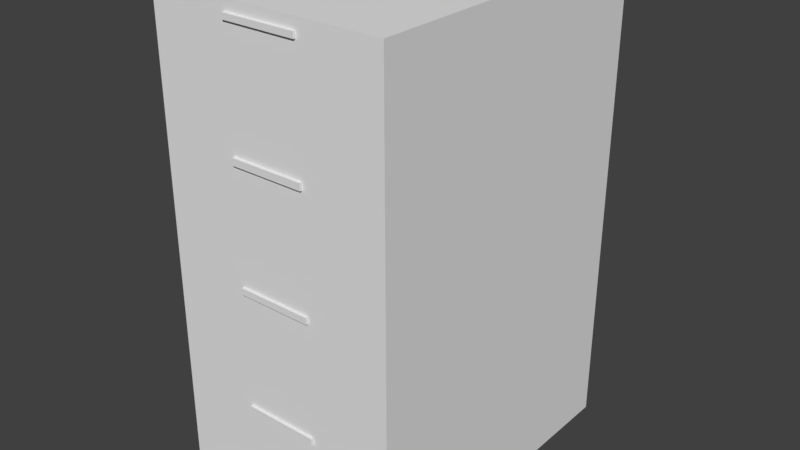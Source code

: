 # Source: Cabinet.blend  (saved by Blender 2.78.0; exported with 4.5.12 LTS)
import bpy
from mathutils import Matrix  # noqa: F401  (used for matrix-valued properties, if any)

bpy.ops.wm.read_factory_settings(use_empty=True)
scene = bpy.context.scene
scene.name = 'Scene'

# ---- collections
col_collection_1 = bpy.data.collections.new('Collection 1'); scene.collection.children.link(col_collection_1)

# ---- materials (node trees are filled in below, after node groups)
mat_cabinet_frame = bpy.data.materials.new('Cabinet_Frame')
mat_cabinet_frame.alpha_threshold = 0.0
mat_cabinet_frame.roughness = 0.5
mat_cabinet_frame.line_color = (0.0, 0.0, 0.0, 1.0)
mat_cabinet_drawer = bpy.data.materials.new('Cabinet_drawer')
mat_cabinet_drawer.alpha_threshold = 0.0
mat_cabinet_drawer.roughness = 0.5
mat_cabinet_handle = bpy.data.materials.new('Cabinet_Handle')
mat_cabinet_handle.alpha_threshold = 0.0
mat_cabinet_handle.roughness = 0.5

# ---- material node trees
mat_cabinet_drawer.use_nodes = True; mat_cabinet_drawer.node_tree.nodes.clear()
_N = mat_cabinet_drawer.node_tree.nodes; _L = mat_cabinet_drawer.node_tree.links
n0 = _N.new('ShaderNodeOutputMaterial'); n0.name = 'Material Output'; n0.location = (300, 300)
n1 = _N.new('ShaderNodeBsdfDiffuse'); n1.name = 'Diffuse BSDF'; n1.location = (10, 300)
_L.new(n1.outputs[0], n0.inputs[0])
n0.is_active_output = True
mat_cabinet_handle.use_nodes = True; mat_cabinet_handle.node_tree.nodes.clear()
_N = mat_cabinet_handle.node_tree.nodes; _L = mat_cabinet_handle.node_tree.links
n0 = _N.new('ShaderNodeOutputMaterial'); n0.name = 'Material Output'; n0.location = (300, 300)
n1 = _N.new('ShaderNodeBsdfDiffuse'); n1.name = 'Diffuse BSDF'; n1.location = (10, 300)
_L.new(n1.outputs[0], n0.inputs[0])
n0.is_active_output = True

# ---- world
world_world = bpy.data.worlds.new('World'); scene.world = world_world
world_world.color = (0.05088, 0.05088, 0.05088)
world_world.use_sun_shadow = False
world_world.sun_shadow_jitter_overblur = 0.0
world_world.cycles.sampling_method = 'MANUAL'

# ---- meshes
me_cube = bpy.data.meshes.new('Cube')
me_cube.from_pydata([(0.5081, 0.6745, -0.3744), (0.5081, -0.6783, -0.3744), (-0.4933, -0.6783, -0.3744), (-0.4933, 0.6745, -0.3744), (0.5081, 0.6745, 1.638), (0.5081, -0.6783, 1.638), (-0.4933, -0.6783, 1.638), (-0.4933, 0.6745, 1.638), (0.5081, 0.6745, 0.1287), (0.5081, 0.6745, 0.6319), (0.5081, 0.6745, 1.135), (0.5081, -0.6783, 0.1287), (0.5081, -0.6783, 0.6319), (0.5081, -0.6783, 1.135), (-0.4933, -0.6783, 0.1287), (-0.4933, -0.6783, 0.6319), (-0.4933, -0.6783, 1.135), (-0.4933, 0.6745, 0.1287), (-0.4933, 0.6745, 0.6319), (-0.4933, 0.6745, 1.135), (0.4762, 0.6745, -0.3744), (-0.4614, 0.6745, -0.3744), (0.4762, -0.6783, -0.3744), (-0.4614, -0.6783, -0.3744), (0.4762, 0.6745, 1.638), (-0.4614, 0.6745, 1.638), (0.4762, -0.6783, 1.638), (-0.4614, -0.6783, 1.638), (0.4762, 0.6745, 1.135), (-0.4614, 0.6745, 1.135), (0.4762, 0.6745, 0.6319), (-0.4614, 0.6745, 0.6319), (0.4762, 0.6745, 0.1287), (-0.4614, 0.6745, 0.1287), (0.4762, -0.6783, 0.1287), (-0.4614, -0.6783, 0.1287), (0.4762, -0.6783, 0.6319), (-0.4614, -0.6783, 0.6319), (0.4762, -0.6783, 1.135), (-0.4614, -0.6783, 1.135), (0.5081, 0.6745, 1.152), (0.5081, 0.6745, 1.621), (0.5081, -0.6783, 1.152), (0.5081, -0.6783, 1.621), (-0.4933, -0.6783, 1.152), (-0.4933, -0.6783, 1.621), (-0.4933, 0.6745, 1.152), (-0.4933, 0.6745, 1.621), (0.4762, 0.6745, 1.152), (0.4762, 0.6745, 1.621), (-0.4614, 0.6745, 1.152), (-0.4614, 0.6745, 1.621), (0.4762, -0.6783, 1.621), (0.4762, -0.6783, 1.152), (-0.4614, -0.6783, 1.621), (-0.4614, -0.6783, 1.152), (0.5081, 0.6745, 0.6486), (0.5081, 0.6745, 1.118), (0.5081, -0.6783, 0.6486), (0.5081, -0.6783, 1.118), (-0.4933, -0.6783, 0.6486), (-0.4933, -0.6783, 1.118), (-0.4933, 0.6745, 0.6486), (-0.4933, 0.6745, 1.118), (0.4762, -0.6783, 1.118), (0.4762, -0.6783, 0.6486), (-0.4614, -0.6783, 1.118), (-0.4614, -0.6783, 0.6486), (0.4762, 0.6745, 0.6486), (0.4762, 0.6745, 1.118), (-0.4614, 0.6745, 0.6486), (-0.4614, 0.6745, 1.118), (0.5081, 0.6745, 0.1455), (0.5081, 0.6745, 0.6151), (0.5081, -0.6783, 0.1455), (0.5081, -0.6783, 0.6151), (-0.4933, -0.6783, 0.1455), (-0.4933, -0.6783, 0.6151), (-0.4933, 0.6745, 0.1455), (-0.4933, 0.6745, 0.6151), (0.4762, -0.6783, 0.6151), (0.4762, -0.6783, 0.1455), (-0.4614, -0.6783, 0.6151), (-0.4614, -0.6783, 0.1455), (0.4762, 0.6745, 0.1455), (0.4762, 0.6745, 0.6151), (-0.4614, 0.6745, 0.1455), (-0.4614, 0.6745, 0.6151), (0.5081, 0.6745, -0.3576), (0.5081, 0.6745, 0.112), (0.5081, -0.6783, -0.3576), (0.5081, -0.6783, 0.112), (-0.4933, -0.6783, -0.3576), (-0.4933, -0.6783, 0.112), (-0.4933, 0.6745, -0.3576), (-0.4933, 0.6745, 0.112), (0.4762, -0.6783, 0.112), (0.4762, -0.6783, -0.3576), (-0.4614, -0.6783, 0.112), (-0.4614, -0.6783, -0.3576), (0.4762, 0.6745, -0.3576), (0.4762, 0.6745, 0.112), (-0.4614, 0.6745, -0.3576), (-0.4614, 0.6745, 0.112), (0.5081, 0.6745, 1.569), (0.5081, 0.6745, 1.593), (0.5081, -0.6783, 1.569), (0.5081, -0.6783, 1.593), (-0.4933, -0.6783, 1.569), (-0.4933, -0.6783, 1.593), (-0.4933, 0.6745, 1.569), (-0.4933, 0.6745, 1.593), (0.4762, 0.6745, 1.569), (0.4762, 0.6745, 1.593), (-0.4614, 0.6745, 1.569), (-0.4614, 0.6745, 1.593), (0.4762, -0.6783, 1.593), (0.4762, -0.6783, 1.569), (-0.4614, -0.6783, 1.593), (-0.4614, -0.6783, 1.569), (0.1636, 0.6745, -0.3744), (-0.1489, 0.6745, -0.3744), (0.1636, -0.6783, -0.3744), (-0.1489, -0.6783, -0.3744), (0.1636, 0.6745, 1.638), (-0.1489, 0.6745, 1.638), (0.1636, -0.6783, 1.638), (-0.1489, -0.6783, 1.638), (0.1636, 0.6745, 1.135), (-0.1489, 0.6745, 1.135), (0.1636, 0.6745, 0.6319), (-0.1489, 0.6745, 0.6319), (0.1636, 0.6745, 0.1287), (-0.1489, 0.6745, 0.1287), (0.1636, -0.6783, 0.1287), (-0.1489, -0.6783, 0.1287), (0.1636, -0.6783, 0.6319), (-0.1489, -0.6783, 0.6319), (0.1636, -0.6783, 1.135), (-0.1489, -0.6783, 1.135), (0.1636, -0.6783, 1.152), (-0.1489, -0.6783, 1.152), (0.1636, -0.6783, 1.621), (-0.1489, -0.6783, 1.621), (0.1636, 0.6745, 1.621), (-0.1489, 0.6745, 1.621), (0.1636, 0.6745, 1.152), (-0.1489, 0.6745, 1.152), (0.1636, 0.6745, 1.118), (-0.1489, 0.6745, 1.118), (0.1636, 0.6745, 0.6486), (-0.1489, 0.6745, 0.6486), (0.1636, -0.6783, 0.6486), (-0.1489, -0.6783, 0.6486), (0.1636, -0.6783, 1.118), (-0.1489, -0.6783, 1.118), (0.1636, 0.6745, 0.6151), (-0.1489, 0.6745, 0.6151), (0.1636, 0.6745, 0.1455), (-0.1489, 0.6745, 0.1455), (0.1636, -0.6783, 0.1455), (-0.1489, -0.6783, 0.1455), (0.1636, -0.6783, 0.6151), (-0.1489, -0.6783, 0.6151), (0.1636, 0.6745, 0.112), (-0.1489, 0.6745, 0.112), (0.1636, 0.6745, -0.3576), (-0.1489, 0.6745, -0.3576), (0.1636, -0.6783, -0.3576), (-0.1489, -0.6783, -0.3576), (0.1636, -0.6783, 0.112), (-0.1489, -0.6783, 0.112), (0.1636, 0.6745, 1.593), (-0.1489, 0.6745, 1.593), (0.1636, 0.6745, 1.569), (-0.1489, 0.6745, 1.569), (0.1636, -0.6783, 1.569), (-0.1489, -0.6783, 1.569), (0.1636, -0.6783, 1.593), (-0.1489, -0.6783, 1.593), (0.1636, -0.6888, 1.569), (-0.1489, -0.6888, 1.569), (0.1636, -0.6888, 1.593), (-0.1489, -0.6888, 1.593), (0.5081, 0.6745, 1.07), (0.5081, 0.6745, 1.099), (0.5081, -0.6783, 1.07), (0.5081, -0.6783, 1.099), (-0.4933, -0.6783, 1.07), (-0.4933, -0.6783, 1.099), (-0.4933, 0.6745, 1.07), (-0.4933, 0.6745, 1.099), (0.4762, -0.6783, 1.099), (0.4762, -0.6783, 1.07), (-0.4614, -0.6783, 1.099), (-0.4614, -0.6783, 1.07), (0.4762, 0.6745, 1.07), (0.4762, 0.6745, 1.099), (-0.4614, 0.6745, 1.07), (-0.4614, 0.6745, 1.099), (0.1636, -0.6783, 1.099), (0.1636, -0.6783, 1.07), (-0.1489, -0.6783, 1.099), (-0.1489, -0.6783, 1.07), (0.1636, 0.6745, 1.07), (0.1636, 0.6745, 1.099), (-0.1489, 0.6745, 1.07), (-0.1489, 0.6745, 1.099), (0.1636, -0.6893, 1.099), (0.1636, -0.6893, 1.07), (-0.1489, -0.6893, 1.099), (-0.1489, -0.6893, 1.07), (0.5081, 0.6745, 0.5719), (0.5081, 0.6745, 0.5992), (0.5081, -0.6783, 0.5719), (0.5081, -0.6783, 0.5992), (-0.4933, -0.6783, 0.5719), (-0.4933, -0.6783, 0.5992), (-0.4933, 0.6745, 0.5719), (-0.4933, 0.6745, 0.5992), (0.4762, -0.6783, 0.5992), (0.4762, -0.6783, 0.5719), (-0.4614, -0.6783, 0.5992), (-0.4614, -0.6783, 0.5719), (0.4762, 0.6745, 0.5719), (0.4762, 0.6745, 0.5992), (-0.4614, 0.6745, 0.5719), (-0.4614, 0.6745, 0.5992), (0.1636, -0.6783, 0.5992), (0.1636, -0.6783, 0.5719), (-0.1489, -0.6783, 0.5992), (-0.1489, -0.6783, 0.5719), (0.1636, 0.6745, 0.5719), (0.1636, 0.6745, 0.5992), (-0.1489, 0.6745, 0.5719), (-0.1489, 0.6745, 0.5992), (0.1636, -0.6886, 0.5992), (0.1636, -0.6886, 0.5719), (-0.1489, -0.6886, 0.5992), (-0.1489, -0.6886, 0.5719), (0.5081, 0.6745, 0.06131), (0.5081, 0.6745, 0.09238), (0.5081, -0.6783, 0.06131), (0.5081, -0.6783, 0.09238), (-0.4933, -0.6783, 0.06131), (-0.4933, -0.6783, 0.09238), (-0.4933, 0.6745, 0.06131), (-0.4933, 0.6745, 0.09238), (0.4762, -0.6783, 0.09238), (0.4762, -0.6783, 0.06131), (-0.4614, -0.6783, 0.09238), (-0.4614, -0.6783, 0.06131), (0.4762, 0.6745, 0.06131), (0.4762, 0.6745, 0.09238), (-0.4614, 0.6745, 0.06131), (-0.4614, 0.6745, 0.09238), (0.1636, -0.6783, 0.09238), (0.1636, -0.6783, 0.06131), (-0.1489, -0.6783, 0.09238), (-0.1489, -0.6783, 0.06131), (0.1636, 0.6745, 0.06131), (0.1636, 0.6745, 0.09238), (-0.1489, 0.6745, 0.06131), (-0.1489, 0.6745, 0.09238), (0.1636, -0.6894, 0.09238), (0.1636, -0.6894, 0.06131), (-0.1489, -0.6894, 0.09238), (-0.1489, -0.6894, 0.06131)], [], [(21, 23, 2, 3), (25, 7, 6, 27), (41, 4, 5, 43), (54, 27, 6, 45), (45, 6, 7, 47), (102, 21, 3, 94), (50, 29, 19, 46), (70, 31, 18, 62), (86, 33, 17, 78), (93, 14, 17, 95), (77, 15, 18, 79), (61, 16, 19, 63), (98, 35, 14, 93), (82, 37, 15, 77), (66, 39, 16, 61), (89, 8, 11, 91), (73, 9, 12, 75), (57, 10, 13, 59), (59, 13, 38, 64), (155, 139, 39, 66), (75, 12, 36, 80), (163, 137, 37, 82), (91, 11, 34, 96), (171, 135, 35, 98), (72, 8, 32, 84), (159, 133, 33, 86), (56, 9, 30, 68), (151, 131, 31, 70), (40, 10, 28, 48), (147, 129, 29, 50), (88, 0, 20, 100), (167, 121, 21, 102), (43, 5, 26, 52), (143, 127, 27, 54), (4, 24, 26, 5), (125, 25, 27, 127), (0, 1, 22, 20), (121, 123, 23, 21), (139, 141, 55, 39), (179, 143, 54, 118), (13, 42, 53, 38), (107, 43, 52, 116), (125, 145, 51, 25), (175, 147, 50, 114), (4, 41, 49, 24), (104, 40, 48, 112), (25, 51, 47, 7), (114, 50, 46, 110), (16, 44, 46, 19), (109, 45, 47, 111), (39, 55, 44, 16), (118, 54, 45, 109), (10, 40, 42, 13), (105, 41, 43, 107), (129, 149, 71, 29), (206, 151, 70, 198), (10, 57, 69, 28), (184, 56, 68, 196), (137, 153, 67, 37), (202, 155, 66, 194), (12, 58, 65, 36), (187, 59, 64, 192), (9, 56, 58, 12), (185, 57, 59, 187), (37, 67, 60, 15), (194, 66, 61, 189), (15, 60, 62, 18), (189, 61, 63, 191), (29, 71, 63, 19), (198, 70, 62, 190), (131, 157, 87, 31), (234, 159, 86, 226), (9, 73, 85, 30), (212, 72, 84, 224), (135, 161, 83, 35), (230, 163, 82, 222), (11, 74, 81, 34), (215, 75, 80, 220), (8, 72, 74, 11), (213, 73, 75, 215), (35, 83, 76, 14), (222, 82, 77, 217), (14, 76, 78, 17), (217, 77, 79, 219), (31, 87, 79, 18), (226, 86, 78, 218), (133, 165, 103, 33), (262, 167, 102, 254), (8, 89, 101, 32), (240, 88, 100, 252), (123, 169, 99, 23), (258, 171, 98, 250), (1, 90, 97, 22), (243, 91, 96, 248), (0, 88, 90, 1), (241, 89, 91, 243), (23, 99, 92, 2), (250, 98, 93, 245), (2, 92, 94, 3), (245, 93, 95, 247), (33, 103, 95, 17), (254, 102, 94, 246), (40, 104, 106, 42), (104, 105, 107, 106), (55, 119, 108, 44), (119, 118, 109, 108), (44, 108, 110, 46), (108, 109, 111, 110), (51, 115, 111, 47), (115, 114, 110, 111), (41, 105, 113, 49), (105, 104, 112, 113), (145, 173, 115, 51), (173, 175, 114, 115), (42, 106, 117, 53), (106, 107, 116, 117), (141, 177, 119, 55), (177, 179, 118, 119), (117, 116, 178, 176), (178, 179, 183, 182), (53, 117, 176, 140), (140, 176, 177, 141), (113, 112, 174, 172), (172, 174, 175, 173), (49, 113, 172, 144), (144, 172, 173, 145), (248, 96, 170, 256), (256, 170, 171, 258), (22, 97, 168, 122), (122, 168, 169, 123), (252, 100, 166, 260), (260, 166, 167, 262), (32, 101, 164, 132), (132, 164, 165, 133), (220, 80, 162, 228), (228, 162, 163, 230), (34, 81, 160, 134), (134, 160, 161, 135), (224, 84, 158, 232), (232, 158, 159, 234), (30, 85, 156, 130), (130, 156, 157, 131), (192, 64, 154, 200), (200, 154, 155, 202), (36, 65, 152, 136), (136, 152, 153, 137), (196, 68, 150, 204), (204, 150, 151, 206), (28, 69, 148, 128), (128, 148, 149, 129), (112, 48, 146, 174), (174, 146, 147, 175), (24, 49, 144, 124), (124, 144, 145, 125), (116, 52, 142, 178), (178, 142, 143, 179), (38, 53, 140, 138), (138, 140, 141, 139), (20, 22, 122, 120), (120, 122, 123, 121), (24, 124, 126, 26), (124, 125, 127, 126), (52, 26, 126, 142), (142, 126, 127, 143), (100, 20, 120, 166), (166, 120, 121, 167), (48, 28, 128, 146), (146, 128, 129, 147), (68, 30, 130, 150), (150, 130, 131, 151), (84, 32, 132, 158), (158, 132, 133, 159), (96, 34, 134, 170), (170, 134, 135, 171), (80, 36, 136, 162), (162, 136, 137, 163), (64, 38, 138, 154), (154, 138, 139, 155), (180, 182, 183, 181), (177, 176, 180, 181), (176, 178, 182, 180), (179, 177, 181, 183), (148, 205, 207, 149), (205, 204, 206, 207), (69, 197, 205, 148), (197, 196, 204, 205), (152, 201, 203, 153), (202, 203, 211, 210), (65, 193, 201, 152), (193, 192, 200, 201), (71, 199, 191, 63), (199, 198, 190, 191), (60, 188, 190, 62), (188, 189, 191, 190), (67, 195, 188, 60), (195, 194, 189, 188), (56, 184, 186, 58), (184, 185, 187, 186), (58, 186, 193, 65), (186, 187, 192, 193), (153, 203, 195, 67), (203, 202, 194, 195), (57, 185, 197, 69), (185, 184, 196, 197), (149, 207, 199, 71), (207, 206, 198, 199), (209, 208, 210, 211), (201, 200, 208, 209), (203, 201, 209, 211), (200, 202, 210, 208), (156, 233, 235, 157), (233, 232, 234, 235), (85, 225, 233, 156), (225, 224, 232, 233), (160, 229, 231, 161), (228, 230, 238, 236), (81, 221, 229, 160), (221, 220, 228, 229), (87, 227, 219, 79), (227, 226, 218, 219), (76, 216, 218, 78), (216, 217, 219, 218), (83, 223, 216, 76), (223, 222, 217, 216), (72, 212, 214, 74), (212, 213, 215, 214), (74, 214, 221, 81), (214, 215, 220, 221), (161, 231, 223, 83), (231, 230, 222, 223), (73, 213, 225, 85), (213, 212, 224, 225), (157, 235, 227, 87), (235, 234, 226, 227), (237, 236, 238, 239), (230, 231, 239, 238), (229, 228, 236, 237), (231, 229, 237, 239), (164, 261, 263, 165), (261, 260, 262, 263), (101, 253, 261, 164), (253, 252, 260, 261), (168, 257, 259, 169), (257, 256, 264, 265), (97, 249, 257, 168), (249, 248, 256, 257), (103, 255, 247, 95), (255, 254, 246, 247), (92, 244, 246, 94), (244, 245, 247, 246), (99, 251, 244, 92), (251, 250, 245, 244), (88, 240, 242, 90), (240, 241, 243, 242), (90, 242, 249, 97), (242, 243, 248, 249), (169, 259, 251, 99), (259, 258, 250, 251), (89, 241, 253, 101), (241, 240, 252, 253), (165, 263, 255, 103), (263, 262, 254, 255), (265, 264, 266, 267), (259, 257, 265, 267), (256, 258, 266, 264), (258, 259, 267, 266)])
me_cube.polygons.foreach_set('material_index', [0, 0, 0, 0, 0, 0, 0, 0, 0, 0, 0, 0, 0, 0, 0, 0, 0, 0, 0, 0, 0, 0, 0, 0, 0, 0, 0, 0, 0, 0, 0, 0, 0, 0, 0, 0, 0, 0, 0, 1, 0, 0, 0, 0, 0, 0, 0, 0, 0, 0, 0, 0, 0, 0, 0, 0, 0, 0, 0, 1, 0, 0, 0, 0, 0, 0, 0, 0, 0, 0, 0, 0, 0, 0, 0, 1, 0, 0, 0, 0, 0, 0, 0, 0, 0, 0, 0, 0, 0, 0, 0, 1, 0, 0, 0, 0, 0, 0, 0, 0, 0, 0, 0, 0, 0, 0, 0, 0, 0, 0, 0, 0, 0, 0, 0, 0, 1, 1, 1, 2, 1, 1, 0, 0, 0, 0, 1, 1, 0, 0, 0, 0, 0, 0, 1, 1, 0, 0, 0, 0, 0, 0, 1, 1, 0, 0, 0, 0, 0, 0, 0, 0, 0, 0, 1, 1, 0, 0, 0, 0, 0, 0, 0, 0, 0, 0, 0, 0, 0, 0, 0, 0, 0, 0, 0, 0, 0, 0, 2, 2, 2, 2, 0, 0, 0, 0, 1, 2, 1, 1, 0, 0, 0, 0, 0, 0, 0, 0, 0, 0, 1, 1, 0, 0, 0, 0, 2, 2, 2, 2, 0, 0, 0, 0, 1, 2, 1, 1, 0, 0, 0, 0, 0, 0, 0, 0, 0, 0, 1, 1, 0, 0, 0, 0, 2, 2, 2, 2, 0, 0, 0, 0, 1, 2, 1, 1, 0, 0, 0, 0, 0, 0, 0, 0, 0, 0, 1, 1, 0, 0, 0, 0, 2, 2, 2, 2])
_uv = me_cube.uv_layers.new(name='UVMap')
_uv.uv.foreach_set('vector', [0.9914, 0.8361, 0.9914, 0.5, 1.0, 0.5, 1.0, 0.8361, 0.7212, 0.5, 0.7299, 0.5, 0.7299, 0.8361, 0.7212, 0.8361, 0.3649, 0.4958, 0.3649, 0.5, 1.608e-08, 0.5, 1.608e-08, 0.4958, 0.008612, 0.9958, 0.008612, 1.0, 2.412e-08, 1.0, 2.412e-08, 0.9958, 0.3649, 0.004167, 0.3649, 5.923e-08, 0.7299, 0.0, 0.7299, 0.004167, 0.7385, 0.4958, 0.7385, 0.5, 0.7299, 0.5, 0.7299, 0.4958, 0.7385, 0.1208, 0.7385, 0.125, 0.7299, 0.125, 0.7299, 0.1208, 0.7385, 0.2458, 0.7385, 0.25, 0.7299, 0.25, 0.7299, 0.2458, 0.7385, 0.3708, 0.7385, 0.375, 0.7299, 0.375, 0.7299, 0.3708, 0.3649, 0.3792, 0.3649, 0.375, 0.7299, 0.375, 0.7299, 0.3792, 0.3649, 0.2542, 0.3649, 0.25, 0.7299, 0.25, 0.7299, 0.2542, 0.3649, 0.1292, 0.3649, 0.125, 0.7299, 0.125, 0.7299, 0.1292, 0.008612, 0.6208, 0.008612, 0.625, 8.039e-09, 0.625, 8.039e-09, 0.6208, 0.008612, 0.7458, 0.008612, 0.75, 1.608e-08, 0.75, 8.039e-09, 0.7458, 0.008612, 0.8708, 0.008612, 0.875, 8.039e-09, 0.875, 1.608e-08, 0.8708, 0.3649, 0.1208, 0.3649, 0.125, 8.039e-08, 0.125, 8.039e-08, 0.1208, 0.3649, 0.2458, 0.3649, 0.25, 6.431e-08, 0.25, 6.431e-08, 0.2458, 0.3649, 0.3708, 0.3649, 0.375, 0.0, 0.375, 0.0, 0.3708, 0.2701, 0.8708, 0.2701, 0.875, 0.2615, 0.875, 0.2615, 0.8708, 0.09292, 0.8708, 0.09292, 0.875, 0.008612, 0.875, 0.008612, 0.8708, 0.2701, 0.7458, 0.2701, 0.75, 0.2615, 0.75, 0.2615, 0.7458, 0.09292, 0.7458, 0.09292, 0.75, 0.008612, 0.75, 0.008612, 0.7458, 0.2701, 0.6208, 0.2701, 0.625, 0.2615, 0.625, 0.2615, 0.6208, 0.09292, 0.6208, 0.09292, 0.625, 0.008612, 0.625, 0.008612, 0.6208, 1.0, 0.3708, 1.0, 0.375, 0.9914, 0.375, 0.9914, 0.3708, 0.8228, 0.3708, 0.8228, 0.375, 0.7385, 0.375, 0.7385, 0.3708, 1.0, 0.2458, 1.0, 0.25, 0.9914, 0.25, 0.9914, 0.2458, 0.8228, 0.2458, 0.8228, 0.25, 0.7385, 0.25, 0.7385, 0.2458, 1.0, 0.1208, 1.0, 0.125, 0.9914, 0.125, 0.9914, 0.1208, 0.8228, 0.1208, 0.8228, 0.125, 0.7385, 0.125, 0.7385, 0.1208, 1.0, 0.4958, 1.0, 0.5, 0.9914, 0.5, 0.9914, 0.4958, 0.8228, 0.4958, 0.8228, 0.5, 0.7385, 0.5, 0.7385, 0.4958, 0.2701, 0.9958, 0.2701, 1.0, 0.2615, 1.0, 0.2615, 0.9958, 0.09292, 0.9958, 0.09292, 1.0, 0.008612, 1.0, 0.008612, 0.9958, 0.4597, 0.5, 0.4683, 0.5, 0.4683, 0.8361, 0.4597, 0.8361, 0.6369, 0.5, 0.7212, 0.5, 0.7212, 0.8361, 0.6369, 0.8361, 0.7299, 0.8361, 0.7299, 0.5, 0.7385, 0.5, 0.7385, 0.8361, 0.9071, 0.8361, 0.9071, 0.5, 0.9914, 0.5, 0.9914, 0.8361, 0.09292, 0.875, 0.09292, 0.8792, 0.008612, 0.8792, 0.008612, 0.875, 0.09292, 0.9887, 0.09292, 0.9958, 0.008612, 0.9958, 0.008612, 0.9887, 0.2701, 0.875, 0.2701, 0.8792, 0.2615, 0.8792, 0.2615, 0.875, 0.2701, 0.9887, 0.2701, 0.9958, 0.2615, 0.9958, 0.2615, 0.9887, 0.8228, 5.923e-08, 0.8228, 0.004167, 0.7385, 0.004167, 0.7385, 0.0, 0.8228, 0.01714, 0.8228, 0.1208, 0.7385, 0.1208, 0.7385, 0.01714, 1.0, 5.923e-08, 1.0, 0.004167, 0.9914, 0.004167, 0.9914, 8.885e-08, 1.0, 0.01714, 1.0, 0.1208, 0.9914, 0.1208, 0.9914, 0.01714, 0.7385, 0.0, 0.7385, 0.004167, 0.7299, 0.004167, 0.7299, 2.962e-08, 0.7385, 0.01714, 0.7385, 0.1208, 0.7299, 0.1208, 0.7299, 0.01714, 0.3649, 0.125, 0.3649, 0.1208, 0.7299, 0.1208, 0.7299, 0.125, 0.3649, 0.01132, 0.3649, 0.004167, 0.7299, 0.004167, 0.7299, 0.01132, 0.008612, 0.875, 0.008612, 0.8792, 1.608e-08, 0.8792, 8.039e-09, 0.875, 0.008612, 0.9887, 0.008612, 0.9958, 2.412e-08, 0.9958, 2.412e-08, 0.9887, 0.3649, 0.375, 0.3649, 0.3792, 0.0, 0.3792, 0.0, 0.375, 0.3649, 0.4887, 0.3649, 0.4958, 1.608e-08, 0.4958, 1.608e-08, 0.4887, 0.8228, 0.125, 0.8228, 0.1292, 0.7385, 0.1292, 0.7385, 0.125, 0.8228, 0.1412, 0.8228, 0.2458, 0.7385, 0.2458, 0.7385, 0.1412, 1.0, 0.125, 1.0, 0.1292, 0.9914, 0.1292, 0.9914, 0.125, 1.0, 0.1412, 1.0, 0.2458, 0.9914, 0.2458, 0.9914, 0.1412, 0.09292, 0.75, 0.09292, 0.7542, 0.008612, 0.7542, 0.008612, 0.75, 0.09292, 0.866, 0.09292, 0.8708, 0.008612, 0.8708, 0.008612, 0.866, 0.2701, 0.75, 0.2701, 0.7542, 0.2615, 0.7542, 0.2615, 0.75, 0.2701, 0.866, 0.2701, 0.8708, 0.2615, 0.8708, 0.2615, 0.866, 0.3649, 0.25, 0.3649, 0.2542, 6.431e-08, 0.2542, 6.431e-08, 0.25, 0.3649, 0.366, 0.3649, 0.3708, 0.0, 0.3708, 0.0, 0.366, 0.008612, 0.75, 0.008612, 0.7542, 0.0, 0.7542, 1.608e-08, 0.75, 0.008612, 0.866, 0.008612, 0.8708, 1.608e-08, 0.8708, 1.608e-08, 0.866, 0.3649, 0.25, 0.3649, 0.2458, 0.7299, 0.2458, 0.7299, 0.25, 0.3649, 0.134, 0.3649, 0.1292, 0.7299, 0.1292, 0.7299, 0.134, 0.7385, 0.125, 0.7385, 0.1292, 0.7299, 0.1292, 0.7299, 0.125, 0.7385, 0.1412, 0.7385, 0.2458, 0.7299, 0.2458, 0.7299, 0.1412, 0.8228, 0.25, 0.8228, 0.2542, 0.7385, 0.2542, 0.7385, 0.25, 0.8228, 0.2649, 0.8228, 0.3708, 0.7385, 0.3708, 0.7385, 0.2649, 1.0, 0.25, 1.0, 0.2542, 0.9914, 0.2542, 0.9914, 0.25, 1.0, 0.2649, 1.0, 0.3708, 0.9914, 0.3708, 0.9914, 0.2649, 0.09292, 0.625, 0.09292, 0.6292, 0.008612, 0.6292, 0.008612, 0.625, 0.09292, 0.7419, 0.09292, 0.7458, 0.008612, 0.7458, 0.008612, 0.7419, 0.2701, 0.625, 0.2701, 0.6292, 0.2615, 0.6292, 0.2615, 0.625, 0.2701, 0.7419, 0.2701, 0.7458, 0.2615, 0.7458, 0.2615, 0.7419, 0.3649, 0.125, 0.3649, 0.1292, 8.039e-08, 0.1292, 8.039e-08, 0.125, 0.3649, 0.2419, 0.3649, 0.2458, 6.431e-08, 0.2458, 6.431e-08, 0.2419, 0.008612, 0.625, 0.008612, 0.6292, 0.0, 0.6292, 8.039e-09, 0.625, 0.008612, 0.7419, 0.008612, 0.7458, 8.039e-09, 0.7458, 1.608e-08, 0.7419, 0.3649, 0.375, 0.3649, 0.3708, 0.7299, 0.3708, 0.7299, 0.375, 0.3649, 0.2581, 0.3649, 0.2542, 0.7299, 0.2542, 0.7299, 0.2581, 0.7385, 0.25, 0.7385, 0.2542, 0.7299, 0.2542, 0.7299, 0.25, 0.7385, 0.2649, 0.7385, 0.3708, 0.7299, 0.3708, 0.7299, 0.2649, 0.8228, 0.375, 0.8228, 0.3792, 0.7385, 0.3792, 0.7385, 0.375, 0.8228, 0.3917, 0.8228, 0.4958, 0.7385, 0.4958, 0.7385, 0.3917, 1.0, 0.375, 1.0, 0.3792, 0.9914, 0.3792, 0.9914, 0.375, 1.0, 0.3917, 1.0, 0.4958, 0.9914, 0.4958, 0.9914, 0.3917, 0.09292, 0.5, 0.09292, 0.5042, 0.008612, 0.5042, 0.008612, 0.5, 0.09292, 0.616, 0.09292, 0.6208, 0.008612, 0.6208, 0.008612, 0.616, 0.2701, 0.5, 0.2701, 0.5042, 0.2615, 0.5042, 0.2615, 0.5, 0.2701, 0.616, 0.2701, 0.6208, 0.2615, 0.6208, 0.2615, 0.616, 0.3649, 0.0, 0.3649, 0.004167, 8.039e-08, 0.004167, 8.039e-08, 7.404e-09, 0.3649, 0.116, 0.3649, 0.1208, 8.039e-08, 0.1208, 8.039e-08, 0.116, 0.008612, 0.5, 0.008612, 0.5042, 8.039e-09, 0.5042, 0.0, 0.5, 0.008612, 0.616, 0.008612, 0.6208, 8.039e-09, 0.6208, 0.0, 0.616, 0.3649, 0.5, 0.3649, 0.4958, 0.7299, 0.4958, 0.7299, 0.5, 0.3649, 0.384, 0.3649, 0.3792, 0.7299, 0.3792, 0.7299, 0.384, 0.7385, 0.375, 0.7385, 0.3792, 0.7299, 0.3792, 0.7299, 0.375, 0.7385, 0.3917, 0.7385, 0.4958, 0.7299, 0.4958, 0.7299, 0.3917, 0.3649, 0.3792, 0.3649, 0.4829, 1.608e-08, 0.4829, 0.0, 0.3792, 0.3649, 0.4829, 0.3649, 0.4887, 1.608e-08, 0.4887, 1.608e-08, 0.4829, 0.008612, 0.8792, 0.008612, 0.9829, 1.608e-08, 0.9829, 1.608e-08, 0.8792, 0.008612, 0.9829, 0.008612, 0.9887, 2.412e-08, 0.9887, 1.608e-08, 0.9829, 0.3649, 0.1208, 0.3649, 0.01714, 0.7299, 0.01714, 0.7299, 0.1208, 0.3649, 0.01714, 0.3649, 0.01132, 0.7299, 0.01132, 0.7299, 0.01714, 0.7385, 0.004167, 0.7385, 0.01132, 0.7299, 0.01132, 0.7299, 0.004167, 0.7385, 0.01132, 0.7385, 0.01714, 0.7299, 0.01714, 0.7299, 0.01132, 1.0, 0.004167, 1.0, 0.01132, 0.9914, 0.01132, 0.9914, 0.004167, 1.0, 0.01132, 1.0, 0.01714, 0.9914, 0.01714, 0.9914, 0.01132, 0.8228, 0.004167, 0.8228, 0.01132, 0.7385, 0.01132, 0.7385, 0.004167, 0.8228, 0.01132, 0.8228, 0.01714, 0.7385, 0.01714, 0.7385, 0.01132, 0.2701, 0.8792, 0.2701, 0.9829, 0.2615, 0.9829, 0.2615, 0.8792, 0.2701, 0.9829, 0.2701, 0.9887, 0.2615, 0.9887, 0.2615, 0.9829, 0.09292, 0.8792, 0.09292, 0.9829, 0.008612, 0.9829, 0.008612, 0.8792, 0.09292, 0.9829, 0.09292, 0.9887, 0.008612, 0.9887, 0.008612, 0.9829, 0.2615, 0.9829, 0.2615, 0.9887, 0.1772, 0.9887, 0.1772, 0.9829, 0.3119, 0.5776, 0.3119, 0.5, 0.3147, 0.5, 0.3147, 0.5776, 0.2615, 0.8792, 0.2615, 0.9829, 0.1772, 0.9829, 0.1772, 0.8792, 0.1772, 0.8792, 0.1772, 0.9829, 0.09292, 0.9829, 0.09292, 0.8792, 0.9914, 0.01132, 0.9914, 0.01714, 0.9071, 0.01714, 0.9071, 0.01132, 0.9071, 0.01132, 0.9071, 0.01714, 0.8228, 0.01714, 0.8228, 0.01132, 0.9914, 0.004167, 0.9914, 0.01132, 0.9071, 0.01132, 0.9071, 0.004167, 0.9071, 0.004167, 0.9071, 0.01132, 0.8228, 0.01132, 0.8228, 0.004167, 0.2615, 0.616, 0.2615, 0.6208, 0.1772, 0.6208, 0.1772, 0.616, 0.1772, 0.616, 0.1772, 0.6208, 0.09292, 0.6208, 0.09292, 0.616, 0.2615, 0.5, 0.2615, 0.5042, 0.1772, 0.5042, 0.1772, 0.5, 0.1772, 0.5, 0.1772, 0.5042, 0.09292, 0.5042, 0.09292, 0.5, 0.9914, 0.3917, 0.9914, 0.4958, 0.9071, 0.4958, 0.9071, 0.3917, 0.9071, 0.3917, 0.9071, 0.4958, 0.8228, 0.4958, 0.8228, 0.3917, 0.9914, 0.375, 0.9914, 0.3792, 0.9071, 0.3792, 0.9071, 0.375, 0.9071, 0.375, 0.9071, 0.3792, 0.8228, 0.3792, 0.8228, 0.375, 0.2615, 0.7419, 0.2615, 0.7458, 0.1772, 0.7458, 0.1772, 0.7419, 0.1772, 0.7419, 0.1772, 0.7458, 0.09292, 0.7458, 0.09292, 0.7419, 0.2615, 0.625, 0.2615, 0.6292, 0.1772, 0.6292, 0.1772, 0.625, 0.1772, 0.625, 0.1772, 0.6292, 0.09292, 0.6292, 0.09292, 0.625, 0.9914, 0.2649, 0.9914, 0.3708, 0.9071, 0.3708, 0.9071, 0.2649, 0.9071, 0.2649, 0.9071, 0.3708, 0.8228, 0.3708, 0.8228, 0.2649, 0.9914, 0.25, 0.9914, 0.2542, 0.9071, 0.2542, 0.9071, 0.25, 0.9071, 0.25, 0.9071, 0.2542, 0.8228, 0.2542, 0.8228, 0.25, 0.2615, 0.866, 0.2615, 0.8708, 0.1772, 0.8708, 0.1772, 0.866, 0.1772, 0.866, 0.1772, 0.8708, 0.09292, 0.8708, 0.09292, 0.866, 0.2615, 0.75, 0.2615, 0.7542, 0.1772, 0.7542, 0.1772, 0.75, 0.1772, 0.75, 0.1772, 0.7542, 0.09292, 0.7542, 0.09292, 0.75, 0.9914, 0.1412, 0.9914, 0.2458, 0.9071, 0.2458, 0.9071, 0.1412, 0.9071, 0.1412, 0.9071, 0.2458, 0.8228, 0.2458, 0.8228, 0.1412, 0.9914, 0.125, 0.9914, 0.1292, 0.9071, 0.1292, 0.9071, 0.125, 0.9071, 0.125, 0.9071, 0.1292, 0.8228, 0.1292, 0.8228, 0.125, 0.9914, 0.01714, 0.9914, 0.1208, 0.9071, 0.1208, 0.9071, 0.01714, 0.9071, 0.01714, 0.9071, 0.1208, 0.8228, 0.1208, 0.8228, 0.01714, 0.9914, 8.885e-08, 0.9914, 0.004167, 0.9071, 0.004167, 0.9071, 5.923e-08, 0.9071, 5.923e-08, 0.9071, 0.004167, 0.8228, 0.004167, 0.8228, 5.923e-08, 0.2615, 0.9887, 0.2615, 0.9958, 0.1772, 0.9958, 0.1772, 0.9887, 0.1772, 0.9887, 0.1772, 0.9958, 0.09292, 0.9958, 0.09292, 0.9887, 0.2615, 0.875, 0.2615, 0.8792, 0.1772, 0.8792, 0.1772, 0.875, 0.1772, 0.875, 0.1772, 0.8792, 0.09292, 0.8792, 0.09292, 0.875, 0.7385, 0.8361, 0.7385, 0.5, 0.8228, 0.5, 0.8228, 0.8361, 0.8228, 0.8361, 0.8228, 0.5, 0.9071, 0.5, 0.9071, 0.8361, 0.4683, 0.5, 0.5526, 0.5, 0.5526, 0.8361, 0.4683, 0.8361, 0.5526, 0.5, 0.6369, 0.5, 0.6369, 0.8361, 0.5526, 0.8361, 0.2615, 0.9958, 0.2615, 1.0, 0.1772, 1.0, 0.1772, 0.9958, 0.1772, 0.9958, 0.1772, 1.0, 0.09292, 1.0, 0.09292, 0.9958, 0.9914, 0.4958, 0.9914, 0.5, 0.9071, 0.5, 0.9071, 0.4958, 0.9071, 0.4958, 0.9071, 0.5, 0.8228, 0.5, 0.8228, 0.4958, 0.9914, 0.1208, 0.9914, 0.125, 0.9071, 0.125, 0.9071, 0.1208, 0.9071, 0.1208, 0.9071, 0.125, 0.8228, 0.125, 0.8228, 0.1208, 0.9914, 0.2458, 0.9914, 0.25, 0.9071, 0.25, 0.9071, 0.2458, 0.9071, 0.2458, 0.9071, 0.25, 0.8228, 0.25, 0.8228, 0.2458, 0.9914, 0.3708, 0.9914, 0.375, 0.9071, 0.375, 0.9071, 0.3708, 0.9071, 0.3708, 0.9071, 0.375, 0.8228, 0.375, 0.8228, 0.3708, 0.2615, 0.6208, 0.2615, 0.625, 0.1772, 0.625, 0.1772, 0.6208, 0.1772, 0.6208, 0.1772, 0.625, 0.09292, 0.625, 0.09292, 0.6208, 0.2615, 0.7458, 0.2615, 0.75, 0.1772, 0.75, 0.1772, 0.7458, 0.1772, 0.7458, 0.1772, 0.75, 0.09292, 0.75, 0.09292, 0.7458, 0.2615, 0.8708, 0.2615, 0.875, 0.1772, 0.875, 0.1772, 0.8708, 0.1772, 0.8708, 0.1772, 0.875, 0.09292, 0.875, 0.09292, 0.8708, 0.2937, 0.5, 0.3, 0.5, 0.3, 0.5776, 0.2937, 0.5776, 0.3176, 0.5, 0.3176, 0.5776, 0.3147, 0.5776, 0.3147, 0.5, 0.3405, 0.5058, 0.3405, 0.5, 0.3434, 0.5, 0.3434, 0.5058, 0.3649, 0.5, 0.3649, 0.5058, 0.3621, 0.5058, 0.3621, 0.5, 0.9071, 0.1292, 0.9071, 0.134, 0.8228, 0.134, 0.8228, 0.1292, 0.9071, 0.134, 0.9071, 0.1412, 0.8228, 0.1412, 0.8228, 0.134, 0.9914, 0.1292, 0.9914, 0.134, 0.9071, 0.134, 0.9071, 0.1292, 0.9914, 0.134, 0.9914, 0.1412, 0.9071, 0.1412, 0.9071, 0.134, 0.1772, 0.7542, 0.1772, 0.8588, 0.09292, 0.8588, 0.09292, 0.7542, 0.332, 0.5, 0.332, 0.5072, 0.3291, 0.5072, 0.3291, 0.5, 0.2615, 0.7542, 0.2615, 0.8588, 0.1772, 0.8588, 0.1772, 0.7542, 0.2615, 0.8588, 0.2615, 0.866, 0.1772, 0.866, 0.1772, 0.8588, 0.7385, 0.1292, 0.7385, 0.134, 0.7299, 0.134, 0.7299, 0.1292, 0.7385, 0.134, 0.7385, 0.1412, 0.7299, 0.1412, 0.7299, 0.134, 0.3649, 0.2458, 0.3649, 0.1412, 0.7299, 0.1412, 0.7299, 0.2458, 0.3649, 0.1412, 0.3649, 0.134, 0.7299, 0.134, 0.7299, 0.1412, 0.008612, 0.7542, 0.008612, 0.8588, 1.608e-08, 0.8588, 0.0, 0.7542, 0.008612, 0.8588, 0.008612, 0.866, 1.608e-08, 0.866, 1.608e-08, 0.8588, 0.3649, 0.2542, 0.3649, 0.3588, 0.0, 0.3588, 6.431e-08, 0.2542, 0.3649, 0.3588, 0.3649, 0.366, 0.0, 0.366, 0.0, 0.3588, 0.2701, 0.7542, 0.2701, 0.8588, 0.2615, 0.8588, 0.2615, 0.7542, 0.2701, 0.8588, 0.2701, 0.866, 0.2615, 0.866, 0.2615, 0.8588, 0.09292, 0.7542, 0.09292, 0.8588, 0.008612, 0.8588, 0.008612, 0.7542, 0.09292, 0.8588, 0.09292, 0.866, 0.008612, 0.866, 0.008612, 0.8588, 1.0, 0.1292, 1.0, 0.134, 0.9914, 0.134, 0.9914, 0.1292, 1.0, 0.134, 1.0, 0.1412, 0.9914, 0.1412, 0.9914, 0.134, 0.8228, 0.1292, 0.8228, 0.134, 0.7385, 0.134, 0.7385, 0.1292, 0.8228, 0.134, 0.8228, 0.1412, 0.7385, 0.1412, 0.7385, 0.134, 0.2863, 0.5776, 0.2785, 0.5776, 0.2785, 0.5, 0.2863, 0.5, 0.332, 0.5072, 0.332, 0.5, 0.335, 0.5, 0.335, 0.5072, 0.3089, 0.5, 0.3089, 0.5776, 0.306, 0.5776, 0.306, 0.5, 0.3089, 0.5776, 0.3089, 0.5, 0.3119, 0.5, 0.3119, 0.5776, 0.9071, 0.2542, 0.9071, 0.2581, 0.8228, 0.2581, 0.8228, 0.2542, 0.9071, 0.2581, 0.9071, 0.2649, 0.8228, 0.2649, 0.8228, 0.2581, 0.9914, 0.2542, 0.9914, 0.2581, 0.9071, 0.2581, 0.9071, 0.2542, 0.9914, 0.2581, 0.9914, 0.2649, 0.9071, 0.2649, 0.9071, 0.2581, 0.1772, 0.6292, 0.1772, 0.7351, 0.09292, 0.7351, 0.09292, 0.6292, 0.3203, 0.5776, 0.3203, 0.5, 0.3231, 0.5, 0.3231, 0.5776, 0.2615, 0.6292, 0.2615, 0.7351, 0.1772, 0.7351, 0.1772, 0.6292, 0.2615, 0.7351, 0.2615, 0.7419, 0.1772, 0.7419, 0.1772, 0.7351, 0.7385, 0.2542, 0.7385, 0.2581, 0.7299, 0.2581, 0.7299, 0.2542, 0.7385, 0.2581, 0.7385, 0.2649, 0.7299, 0.2649, 0.7299, 0.2581, 0.3649, 0.3708, 0.3649, 0.2649, 0.7299, 0.2649, 0.7299, 0.3708, 0.3649, 0.2649, 0.3649, 0.2581, 0.7299, 0.2581, 0.7299, 0.2649, 0.008612, 0.6292, 0.008612, 0.7351, 0.0, 0.7351, 0.0, 0.6292, 0.008612, 0.7351, 0.008612, 0.7419, 1.608e-08, 0.7419, 0.0, 0.7351, 0.3649, 0.1292, 0.3649, 0.2351, 6.431e-08, 0.2351, 8.039e-08, 0.1292, 0.3649, 0.2351, 0.3649, 0.2419, 6.431e-08, 0.2419, 6.431e-08, 0.2351, 0.2701, 0.6292, 0.2701, 0.7351, 0.2615, 0.7351, 0.2615, 0.6292, 0.2701, 0.7351, 0.2701, 0.7419, 0.2615, 0.7419, 0.2615, 0.7351, 0.09292, 0.6292, 0.09292, 0.7351, 0.008612, 0.7351, 0.008612, 0.6292, 0.09292, 0.7351, 0.09292, 0.7419, 0.008612, 0.7419, 0.008612, 0.7351, 1.0, 0.2542, 1.0, 0.2581, 0.9914, 0.2581, 0.9914, 0.2542, 1.0, 0.2581, 1.0, 0.2649, 0.9914, 0.2649, 0.9914, 0.2581, 0.8228, 0.2542, 0.8228, 0.2581, 0.7385, 0.2581, 0.7385, 0.2542, 0.8228, 0.2581, 0.8228, 0.2649, 0.7385, 0.2649, 0.7385, 0.2581, 0.2937, 0.5776, 0.2863, 0.5776, 0.2863, 0.5, 0.2937, 0.5, 0.3378, 0.5, 0.3378, 0.5068, 0.335, 0.5068, 0.335, 0.5, 0.3378, 0.5068, 0.3378, 0.5, 0.3405, 0.5, 0.3405, 0.5068, 0.3203, 0.5, 0.3203, 0.5776, 0.3176, 0.5776, 0.3176, 0.5, 0.9071, 0.3792, 0.9071, 0.384, 0.8228, 0.384, 0.8228, 0.3792, 0.9071, 0.384, 0.9071, 0.3917, 0.8228, 0.3917, 0.8228, 0.384, 0.9914, 0.3792, 0.9914, 0.384, 0.9071, 0.384, 0.9071, 0.3792, 0.9914, 0.384, 0.9914, 0.3917, 0.9071, 0.3917, 0.9071, 0.384, 0.1772, 0.5042, 0.1772, 0.6083, 0.09292, 0.6083, 0.09292, 0.5042, 0.3261, 0.5, 0.3261, 0.5077, 0.3231, 0.5077, 0.3231, 0.5, 0.2615, 0.5042, 0.2615, 0.6083, 0.1772, 0.6083, 0.1772, 0.5042, 0.2615, 0.6083, 0.2615, 0.616, 0.1772, 0.616, 0.1772, 0.6083, 0.7385, 0.3792, 0.7385, 0.384, 0.7299, 0.384, 0.7299, 0.3792, 0.7385, 0.384, 0.7385, 0.3917, 0.7299, 0.3917, 0.7299, 0.384, 0.3649, 0.4958, 0.3649, 0.3917, 0.7299, 0.3917, 0.7299, 0.4958, 0.3649, 0.3917, 0.3649, 0.384, 0.7299, 0.384, 0.7299, 0.3917, 0.008612, 0.5042, 0.008612, 0.6083, 8.039e-09, 0.6083, 8.039e-09, 0.5042, 0.008612, 0.6083, 0.008612, 0.616, 0.0, 0.616, 8.039e-09, 0.6083, 0.3649, 0.004167, 0.3649, 0.1083, 8.039e-08, 0.1083, 8.039e-08, 0.004167, 0.3649, 0.1083, 0.3649, 0.116, 8.039e-08, 0.116, 8.039e-08, 0.1083, 0.2701, 0.5042, 0.2701, 0.6083, 0.2615, 0.6083, 0.2615, 0.5042, 0.2701, 0.6083, 0.2701, 0.616, 0.2615, 0.616, 0.2615, 0.6083, 0.09292, 0.5042, 0.09292, 0.6083, 0.008612, 0.6083, 0.008612, 0.5042, 0.09292, 0.6083, 0.09292, 0.616, 0.008612, 0.616, 0.008612, 0.6083, 1.0, 0.3792, 1.0, 0.384, 0.9914, 0.384, 0.9914, 0.3792, 1.0, 0.384, 1.0, 0.3917, 0.9914, 0.3917, 0.9914, 0.384, 0.8228, 0.3792, 0.8228, 0.384, 0.7385, 0.384, 0.7385, 0.3792, 0.8228, 0.384, 0.8228, 0.3917, 0.7385, 0.3917, 0.7385, 0.384, 0.2701, 0.5, 0.2785, 0.5, 0.2785, 0.5776, 0.2701, 0.5776, 0.303, 0.5, 0.303, 0.5776, 0.3, 0.5776, 0.3, 0.5, 0.303, 0.5776, 0.303, 0.5, 0.306, 0.5, 0.306, 0.5776, 0.3261, 0.5077, 0.3261, 0.5, 0.3291, 0.5, 0.3291, 0.5077])
me_cube.materials.append(mat_cabinet_frame)
me_cube.materials.append(mat_cabinet_drawer)
me_cube.materials.append(mat_cabinet_handle)
me_cube.use_remesh_preserve_volume = False
me_cube.use_remesh_preserve_attributes = False
me_cube.use_mirror_vertex_groups = False
me_cube.update()

# ---- objects
ob_cube = bpy.data.objects.new('Cube', me_cube)

# ---- transforms, parenting, visibility, modifiers, constraints
ob_cube.location = (0.0, -0.09029, 0.0)
ob_cube.lock_rotations_4d = False
ob_cube.empty_display_type = 'ARROWS'
ob_cube.lineart.crease_threshold = 0.0

# ---- collection membership
col_collection_1.objects.link(ob_cube)

# ---- scene / render settings (as saved in the file)
scene.frame_start = 1; scene.frame_end = 250; scene.frame_set(1)
scene.render.engine = 'CYCLES'
scene.render.resolution_percentage = 50
scene.render.dither_intensity = 0.0
scene.cycles.use_denoising = False
scene.cycles.samples = 128
scene.cycles.sampling_pattern = 'TABULATED_SOBOL'
scene.cycles.light_sampling_threshold = 0.0
scene.cycles.use_adaptive_sampling = False
scene.cycles.use_light_tree = False
scene.cycles.blur_glossy = 0.0
scene.cycles.sample_clamp_indirect = 0.0
scene.view_settings.view_transform = 'Standard'
bpy.context.view_layer.update()

# ---- added for rendering (the .blend has no active camera and no usable light): camera, sun
cam_auto = bpy.data.cameras.new('AutoCamera')
cam_auto.lens = 50.0
cam_auto.sensor_width = 36.0
cam_auto.clip_end = 1000.0
ob_auto_camera = bpy.data.objects.new('AutoCamera', cam_auto)
scene.collection.objects.link(ob_auto_camera)
ob_auto_camera.location = (2.44011, -3.01702, 2.57805)
ob_auto_camera.rotation_euler = (1.09748, -7.21219e-08, 0.694738)
scene.camera = ob_auto_camera
light_auto_sun = bpy.data.lights.new('AutoSun', 'SUN')
light_auto_sun.energy = 3.0
light_auto_sun.angle = 0.0523599
ob_auto_sun = bpy.data.objects.new('AutoSun', light_auto_sun)
scene.collection.objects.link(ob_auto_sun)
ob_auto_sun.rotation_euler = (0.872665, 0.174533, 0.523599)
bpy.context.view_layer.update()
